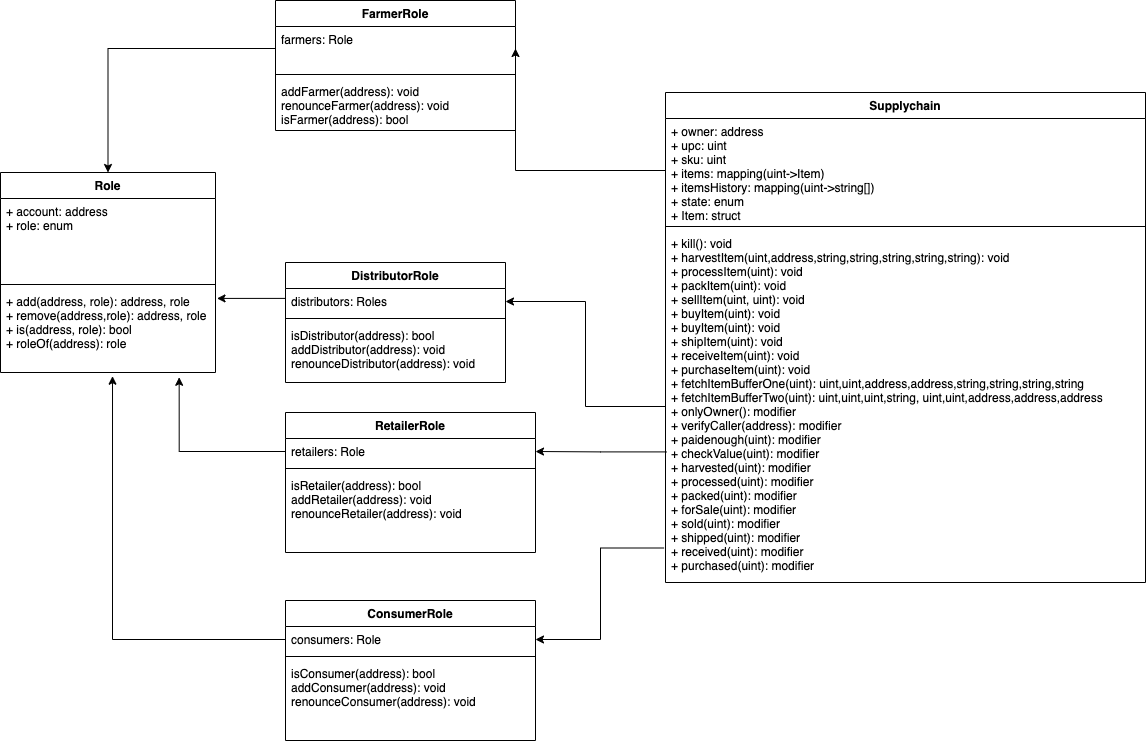

The diagram above was exported from draw.io. Its source (the exported page's mxGraphModel, read from the mxfile embedded in the PNG):
<mxGraphModel dx="1186" dy="602" grid="1" gridSize="10" guides="1" tooltips="1" connect="1" arrows="1" fold="1" page="1" pageScale="1" pageWidth="827" pageHeight="1169" math="0" shadow="0">
  <root>
    <mxCell id="Eq1RfR3qddTR26PI4WfC-0" />
    <mxCell id="Eq1RfR3qddTR26PI4WfC-1" parent="Eq1RfR3qddTR26PI4WfC-0" />
    <mxCell id="W7s9s5UgPAXBCBTF0FnY-24" value="Supplychain" style="swimlane;fontStyle=1;align=center;verticalAlign=top;childLayout=stackLayout;horizontal=1;startSize=26;horizontalStack=0;resizeParent=1;resizeParentMax=0;resizeLast=0;collapsible=1;marginBottom=0;" vertex="1" parent="Eq1RfR3qddTR26PI4WfC-1">
      <mxGeometry x="715" y="192" width="480" height="490" as="geometry" />
    </mxCell>
    <mxCell id="W7s9s5UgPAXBCBTF0FnY-25" value="+ owner: address&#10;+ upc: uint&#10;+ sku: uint&#10;+ items: mapping(uint-&gt;Item)&#10;+ itemsHistory: mapping(uint-&gt;string[])&#10;+ state: enum&#10;+ Item: struct" style="text;strokeColor=none;fillColor=none;align=left;verticalAlign=top;spacingLeft=4;spacingRight=4;overflow=hidden;rotatable=0;points=[[0,0.5],[1,0.5]];portConstraint=eastwest;" vertex="1" parent="W7s9s5UgPAXBCBTF0FnY-24">
      <mxGeometry y="26" width="480" height="104" as="geometry" />
    </mxCell>
    <mxCell id="W7s9s5UgPAXBCBTF0FnY-26" value="" style="line;strokeWidth=1;fillColor=none;align=left;verticalAlign=middle;spacingTop=-1;spacingLeft=3;spacingRight=3;rotatable=0;labelPosition=right;points=[];portConstraint=eastwest;" vertex="1" parent="W7s9s5UgPAXBCBTF0FnY-24">
      <mxGeometry y="130" width="480" height="8" as="geometry" />
    </mxCell>
    <mxCell id="W7s9s5UgPAXBCBTF0FnY-27" value="+ kill(): void&#10;+ harvestItem(uint,address,string,string,string,string,string): void&#10;+ processItem(uint): void&#10;+ packItem(uint): void&#10;+ sellItem(uint, uint): void&#10;+ buyItem(uint): void&#10;+ buyItem(uint): void&#10;+ shipItem(uint): void&#10;+ receiveItem(uint): void&#10;+ purchaseItem(uint): void&#10;+ fetchItemBufferOne(uint): uint,uint,address,address,string,string,string,string&#10;+ fetchItemBufferTwo(uint): uint,uint,uint,string, uint,uint,address,address,address&#10;+ onlyOwner(): modifier&#10;+ verifyCaller(address): modifier&#10;+ paidenough(uint): modifier&#10;+ checkValue(uint): modifier&#10;+ harvested(uint): modifier&#10;+ processed(uint): modifier&#10;+ packed(uint): modifier&#10;+ forSale(uint): modifier&#10;+ sold(uint): modifier&#10;+ shipped(uint): modifier&#10;+ received(uint): modifier&#10;+ purchased(uint): modifier&#10;" style="text;strokeColor=none;fillColor=none;align=left;verticalAlign=top;spacingLeft=4;spacingRight=4;overflow=hidden;rotatable=0;points=[[0,0.5],[1,0.5]];portConstraint=eastwest;" vertex="1" parent="W7s9s5UgPAXBCBTF0FnY-24">
      <mxGeometry y="138" width="480" height="352" as="geometry" />
    </mxCell>
    <mxCell id="W7s9s5UgPAXBCBTF0FnY-28" value="FarmerRole" style="swimlane;fontStyle=1;align=center;verticalAlign=top;childLayout=stackLayout;horizontal=1;startSize=26;horizontalStack=0;resizeParent=1;resizeParentMax=0;resizeLast=0;collapsible=1;marginBottom=0;" vertex="1" parent="Eq1RfR3qddTR26PI4WfC-1">
      <mxGeometry x="325" y="100" width="240" height="130" as="geometry" />
    </mxCell>
    <mxCell id="W7s9s5UgPAXBCBTF0FnY-31" value="farmers: Role" style="text;strokeColor=none;fillColor=none;align=left;verticalAlign=top;spacingLeft=4;spacingRight=4;overflow=hidden;rotatable=0;points=[[0,0.5],[1,0.5]];portConstraint=eastwest;" vertex="1" parent="W7s9s5UgPAXBCBTF0FnY-28">
      <mxGeometry y="26" width="240" height="44" as="geometry" />
    </mxCell>
    <mxCell id="W7s9s5UgPAXBCBTF0FnY-32" value="" style="line;strokeWidth=1;fillColor=none;align=left;verticalAlign=middle;spacingTop=-1;spacingLeft=3;spacingRight=3;rotatable=0;labelPosition=right;points=[];portConstraint=eastwest;" vertex="1" parent="W7s9s5UgPAXBCBTF0FnY-28">
      <mxGeometry y="70" width="240" height="8" as="geometry" />
    </mxCell>
    <mxCell id="W7s9s5UgPAXBCBTF0FnY-33" value="addFarmer(address): void&#10;renounceFarmer(address): void&#10;isFarmer(address): bool" style="text;strokeColor=none;fillColor=none;align=left;verticalAlign=top;spacingLeft=4;spacingRight=4;overflow=hidden;rotatable=0;points=[[0,0.5],[1,0.5]];portConstraint=eastwest;" vertex="1" parent="W7s9s5UgPAXBCBTF0FnY-28">
      <mxGeometry y="78" width="240" height="52" as="geometry" />
    </mxCell>
    <mxCell id="W7s9s5UgPAXBCBTF0FnY-34" value="DistributorRole" style="swimlane;fontStyle=1;align=center;verticalAlign=top;childLayout=stackLayout;horizontal=1;startSize=26;horizontalStack=0;resizeParent=1;resizeParentMax=0;resizeLast=0;collapsible=1;marginBottom=0;" vertex="1" parent="Eq1RfR3qddTR26PI4WfC-1">
      <mxGeometry x="335" y="362" width="220" height="120" as="geometry" />
    </mxCell>
    <mxCell id="W7s9s5UgPAXBCBTF0FnY-35" value="distributors: Roles" style="text;strokeColor=none;fillColor=none;align=left;verticalAlign=top;spacingLeft=4;spacingRight=4;overflow=hidden;rotatable=0;points=[[0,0.5],[1,0.5]];portConstraint=eastwest;" vertex="1" parent="W7s9s5UgPAXBCBTF0FnY-34">
      <mxGeometry y="26" width="220" height="26" as="geometry" />
    </mxCell>
    <mxCell id="W7s9s5UgPAXBCBTF0FnY-36" value="" style="line;strokeWidth=1;fillColor=none;align=left;verticalAlign=middle;spacingTop=-1;spacingLeft=3;spacingRight=3;rotatable=0;labelPosition=right;points=[];portConstraint=eastwest;" vertex="1" parent="W7s9s5UgPAXBCBTF0FnY-34">
      <mxGeometry y="52" width="220" height="8" as="geometry" />
    </mxCell>
    <mxCell id="W7s9s5UgPAXBCBTF0FnY-37" value="isDistributor(address): bool&#10;addDistributor(address): void&#10;renounceDistributor(address): void" style="text;strokeColor=none;fillColor=none;align=left;verticalAlign=top;spacingLeft=4;spacingRight=4;overflow=hidden;rotatable=0;points=[[0,0.5],[1,0.5]];portConstraint=eastwest;" vertex="1" parent="W7s9s5UgPAXBCBTF0FnY-34">
      <mxGeometry y="60" width="220" height="60" as="geometry" />
    </mxCell>
    <mxCell id="W7s9s5UgPAXBCBTF0FnY-38" value="RetailerRole" style="swimlane;fontStyle=1;align=center;verticalAlign=top;childLayout=stackLayout;horizontal=1;startSize=26;horizontalStack=0;resizeParent=1;resizeParentMax=0;resizeLast=0;collapsible=1;marginBottom=0;" vertex="1" parent="Eq1RfR3qddTR26PI4WfC-1">
      <mxGeometry x="335" y="512" width="250" height="140" as="geometry" />
    </mxCell>
    <mxCell id="W7s9s5UgPAXBCBTF0FnY-39" value="retailers: Role" style="text;strokeColor=none;fillColor=none;align=left;verticalAlign=top;spacingLeft=4;spacingRight=4;overflow=hidden;rotatable=0;points=[[0,0.5],[1,0.5]];portConstraint=eastwest;" vertex="1" parent="W7s9s5UgPAXBCBTF0FnY-38">
      <mxGeometry y="26" width="250" height="26" as="geometry" />
    </mxCell>
    <mxCell id="W7s9s5UgPAXBCBTF0FnY-40" value="" style="line;strokeWidth=1;fillColor=none;align=left;verticalAlign=middle;spacingTop=-1;spacingLeft=3;spacingRight=3;rotatable=0;labelPosition=right;points=[];portConstraint=eastwest;" vertex="1" parent="W7s9s5UgPAXBCBTF0FnY-38">
      <mxGeometry y="52" width="250" height="8" as="geometry" />
    </mxCell>
    <mxCell id="W7s9s5UgPAXBCBTF0FnY-41" value="isRetailer(address): bool&#10;addRetailer(address): void&#10;renounceRetailer(address): void" style="text;strokeColor=none;fillColor=none;align=left;verticalAlign=top;spacingLeft=4;spacingRight=4;overflow=hidden;rotatable=0;points=[[0,0.5],[1,0.5]];portConstraint=eastwest;" vertex="1" parent="W7s9s5UgPAXBCBTF0FnY-38">
      <mxGeometry y="60" width="250" height="80" as="geometry" />
    </mxCell>
    <mxCell id="W7s9s5UgPAXBCBTF0FnY-42" value="ConsumerRole" style="swimlane;fontStyle=1;align=center;verticalAlign=top;childLayout=stackLayout;horizontal=1;startSize=26;horizontalStack=0;resizeParent=1;resizeParentMax=0;resizeLast=0;collapsible=1;marginBottom=0;" vertex="1" parent="Eq1RfR3qddTR26PI4WfC-1">
      <mxGeometry x="335" y="700" width="250" height="140" as="geometry">
        <mxRectangle x="335" y="642" width="120" height="26" as="alternateBounds" />
      </mxGeometry>
    </mxCell>
    <mxCell id="W7s9s5UgPAXBCBTF0FnY-43" value="consumers: Role" style="text;strokeColor=none;fillColor=none;align=left;verticalAlign=top;spacingLeft=4;spacingRight=4;overflow=hidden;rotatable=0;points=[[0,0.5],[1,0.5]];portConstraint=eastwest;" vertex="1" parent="W7s9s5UgPAXBCBTF0FnY-42">
      <mxGeometry y="26" width="250" height="26" as="geometry" />
    </mxCell>
    <mxCell id="W7s9s5UgPAXBCBTF0FnY-44" value="" style="line;strokeWidth=1;fillColor=none;align=left;verticalAlign=middle;spacingTop=-1;spacingLeft=3;spacingRight=3;rotatable=0;labelPosition=right;points=[];portConstraint=eastwest;" vertex="1" parent="W7s9s5UgPAXBCBTF0FnY-42">
      <mxGeometry y="52" width="250" height="8" as="geometry" />
    </mxCell>
    <mxCell id="W7s9s5UgPAXBCBTF0FnY-45" value="isConsumer(address): bool&#10;addConsumer(address): void&#10;renounceConsumer(address): void" style="text;strokeColor=none;fillColor=none;align=left;verticalAlign=top;spacingLeft=4;spacingRight=4;overflow=hidden;rotatable=0;points=[[0,0.5],[1,0.5]];portConstraint=eastwest;" vertex="1" parent="W7s9s5UgPAXBCBTF0FnY-42">
      <mxGeometry y="60" width="250" height="80" as="geometry" />
    </mxCell>
    <mxCell id="W7s9s5UgPAXBCBTF0FnY-46" value="Role" style="swimlane;fontStyle=1;align=center;verticalAlign=top;childLayout=stackLayout;horizontal=1;startSize=26;horizontalStack=0;resizeParent=1;resizeParentMax=0;resizeLast=0;collapsible=1;marginBottom=0;" vertex="1" parent="Eq1RfR3qddTR26PI4WfC-1">
      <mxGeometry x="50" y="272" width="215" height="200" as="geometry" />
    </mxCell>
    <mxCell id="W7s9s5UgPAXBCBTF0FnY-47" value="+ account: address&#10;+ role: enum" style="text;strokeColor=none;fillColor=none;align=left;verticalAlign=top;spacingLeft=4;spacingRight=4;overflow=hidden;rotatable=0;points=[[0,0.5],[1,0.5]];portConstraint=eastwest;" vertex="1" parent="W7s9s5UgPAXBCBTF0FnY-46">
      <mxGeometry y="26" width="215" height="82" as="geometry" />
    </mxCell>
    <mxCell id="W7s9s5UgPAXBCBTF0FnY-48" value="" style="line;strokeWidth=1;fillColor=none;align=left;verticalAlign=middle;spacingTop=-1;spacingLeft=3;spacingRight=3;rotatable=0;labelPosition=right;points=[];portConstraint=eastwest;" vertex="1" parent="W7s9s5UgPAXBCBTF0FnY-46">
      <mxGeometry y="108" width="215" height="8" as="geometry" />
    </mxCell>
    <mxCell id="W7s9s5UgPAXBCBTF0FnY-49" value="+ add(address, role): address, role&#10;+ remove(address,role): address, role&#10;+ is(address, role): bool&#10;+ roleOf(address): role" style="text;strokeColor=none;fillColor=none;align=left;verticalAlign=top;spacingLeft=4;spacingRight=4;overflow=hidden;rotatable=0;points=[[0,0.5],[1,0.5]];portConstraint=eastwest;" vertex="1" parent="W7s9s5UgPAXBCBTF0FnY-46">
      <mxGeometry y="116" width="215" height="84" as="geometry" />
    </mxCell>
    <mxCell id="W7s9s5UgPAXBCBTF0FnY-50" style="edgeStyle=orthogonalEdgeStyle;rounded=0;orthogonalLoop=1;jettySize=auto;html=1;entryX=0.5;entryY=0;entryDx=0;entryDy=0;" edge="1" parent="Eq1RfR3qddTR26PI4WfC-1" target="W7s9s5UgPAXBCBTF0FnY-46">
      <mxGeometry relative="1" as="geometry">
        <mxPoint x="325" y="148" as="sourcePoint" />
      </mxGeometry>
    </mxCell>
    <mxCell id="W7s9s5UgPAXBCBTF0FnY-51" style="edgeStyle=orthogonalEdgeStyle;rounded=0;orthogonalLoop=1;jettySize=auto;html=1;exitX=0;exitY=0.5;exitDx=0;exitDy=0;entryX=1.007;entryY=0.118;entryDx=0;entryDy=0;entryPerimeter=0;" edge="1" parent="Eq1RfR3qddTR26PI4WfC-1" source="W7s9s5UgPAXBCBTF0FnY-35" target="W7s9s5UgPAXBCBTF0FnY-49">
      <mxGeometry relative="1" as="geometry">
        <Array as="points">
          <mxPoint x="335" y="398" />
        </Array>
      </mxGeometry>
    </mxCell>
    <mxCell id="W7s9s5UgPAXBCBTF0FnY-52" style="edgeStyle=orthogonalEdgeStyle;rounded=0;orthogonalLoop=1;jettySize=auto;html=1;exitX=0;exitY=0.5;exitDx=0;exitDy=0;entryX=0.831;entryY=1.057;entryDx=0;entryDy=0;entryPerimeter=0;" edge="1" parent="Eq1RfR3qddTR26PI4WfC-1" source="W7s9s5UgPAXBCBTF0FnY-39" target="W7s9s5UgPAXBCBTF0FnY-49">
      <mxGeometry relative="1" as="geometry">
        <Array as="points">
          <mxPoint x="229" y="551" />
        </Array>
      </mxGeometry>
    </mxCell>
    <mxCell id="W7s9s5UgPAXBCBTF0FnY-53" style="edgeStyle=orthogonalEdgeStyle;rounded=0;orthogonalLoop=1;jettySize=auto;html=1;exitX=0;exitY=0.5;exitDx=0;exitDy=0;entryX=0.521;entryY=1.044;entryDx=0;entryDy=0;entryPerimeter=0;" edge="1" parent="Eq1RfR3qddTR26PI4WfC-1" source="W7s9s5UgPAXBCBTF0FnY-43" target="W7s9s5UgPAXBCBTF0FnY-49">
      <mxGeometry relative="1" as="geometry">
        <Array as="points">
          <mxPoint x="162" y="739" />
        </Array>
      </mxGeometry>
    </mxCell>
    <mxCell id="W7s9s5UgPAXBCBTF0FnY-54" style="edgeStyle=orthogonalEdgeStyle;rounded=0;orthogonalLoop=1;jettySize=auto;html=1;exitX=0;exitY=0.5;exitDx=0;exitDy=0;entryX=1;entryY=0.5;entryDx=0;entryDy=0;" edge="1" parent="Eq1RfR3qddTR26PI4WfC-1" source="W7s9s5UgPAXBCBTF0FnY-25">
      <mxGeometry relative="1" as="geometry">
        <mxPoint x="565" y="148" as="targetPoint" />
      </mxGeometry>
    </mxCell>
    <mxCell id="W7s9s5UgPAXBCBTF0FnY-55" style="edgeStyle=orthogonalEdgeStyle;rounded=0;orthogonalLoop=1;jettySize=auto;html=1;exitX=0;exitY=0.5;exitDx=0;exitDy=0;entryX=1;entryY=0.5;entryDx=0;entryDy=0;" edge="1" parent="Eq1RfR3qddTR26PI4WfC-1" source="W7s9s5UgPAXBCBTF0FnY-27" target="W7s9s5UgPAXBCBTF0FnY-35">
      <mxGeometry relative="1" as="geometry" />
    </mxCell>
    <mxCell id="W7s9s5UgPAXBCBTF0FnY-56" style="edgeStyle=orthogonalEdgeStyle;rounded=0;orthogonalLoop=1;jettySize=auto;html=1;exitX=0.002;exitY=0.629;exitDx=0;exitDy=0;entryX=1;entryY=0.5;entryDx=0;entryDy=0;exitPerimeter=0;" edge="1" parent="Eq1RfR3qddTR26PI4WfC-1" source="W7s9s5UgPAXBCBTF0FnY-27" target="W7s9s5UgPAXBCBTF0FnY-39">
      <mxGeometry relative="1" as="geometry">
        <mxPoint x="725" y="516" as="sourcePoint" />
        <mxPoint x="505" y="411" as="targetPoint" />
      </mxGeometry>
    </mxCell>
    <mxCell id="W7s9s5UgPAXBCBTF0FnY-57" style="edgeStyle=orthogonalEdgeStyle;rounded=0;orthogonalLoop=1;jettySize=auto;html=1;exitX=-0.003;exitY=0.902;exitDx=0;exitDy=0;entryX=1;entryY=0.5;entryDx=0;entryDy=0;exitPerimeter=0;" edge="1" parent="Eq1RfR3qddTR26PI4WfC-1" source="W7s9s5UgPAXBCBTF0FnY-27" target="W7s9s5UgPAXBCBTF0FnY-43">
      <mxGeometry relative="1" as="geometry">
        <mxPoint x="735" y="526" as="sourcePoint" />
        <mxPoint x="515" y="421" as="targetPoint" />
      </mxGeometry>
    </mxCell>
  </root>
</mxGraphModel>